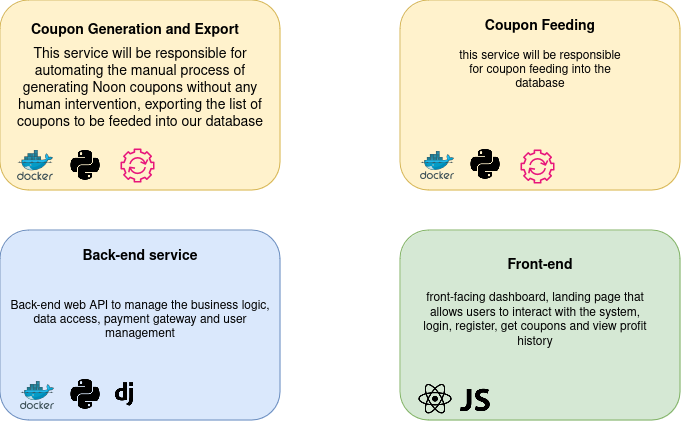

The diagram above was exported from draw.io. Its source (the exported page's mxGraphModel, read from the mxfile embedded in the PNG):
<mxGraphModel dx="1235" dy="640" grid="1" gridSize="10" guides="1" tooltips="1" connect="1" arrows="1" fold="1" page="1" pageScale="1" pageWidth="850" pageHeight="1100" math="0" shadow="0">
  <root>
    <mxCell id="0" />
    <mxCell id="1" parent="0" />
    <mxCell id="83oj74jrPgIGotp4Sf1E-3" value="" style="rounded=1;whiteSpace=wrap;html=1;fillColor=#fff2cc;strokeColor=#d6b656;" vertex="1" parent="1">
      <mxGeometry x="70" y="120" width="280" height="190" as="geometry" />
    </mxCell>
    <mxCell id="83oj74jrPgIGotp4Sf1E-2" value="" style="image;sketch=0;aspect=fixed;html=1;points=[];align=center;fontSize=12;image=img/lib/mscae/Docker.svg;" vertex="1" parent="1">
      <mxGeometry x="86.7" y="270" width="36.59" height="30" as="geometry" />
    </mxCell>
    <mxCell id="83oj74jrPgIGotp4Sf1E-4" value="" style="shape=image;html=1;verticalAlign=top;verticalLabelPosition=bottom;labelBackgroundColor=#ffffff;imageAspect=0;aspect=fixed;image=https://cdn4.iconfinder.com/data/icons/scripting-and-programming-languages/512/Python_logo-128.png;direction=south;rotation=-90;" vertex="1" parent="1">
      <mxGeometry x="140" y="270" width="30" height="30" as="geometry" />
    </mxCell>
    <mxCell id="83oj74jrPgIGotp4Sf1E-5" value="" style="sketch=0;outlineConnect=0;fontColor=#232F3E;gradientColor=none;fillColor=#E7157B;strokeColor=none;dashed=0;verticalLabelPosition=bottom;verticalAlign=top;align=center;html=1;fontSize=12;fontStyle=0;aspect=fixed;pointerEvents=1;shape=mxgraph.aws4.automation;" vertex="1" parent="1">
      <mxGeometry x="190" y="268" width="34" height="34" as="geometry" />
    </mxCell>
    <mxCell id="83oj74jrPgIGotp4Sf1E-6" value="Coupon Generation and Export" style="text;strokeColor=none;align=center;fillColor=none;html=1;verticalAlign=middle;whiteSpace=wrap;rounded=0;fontStyle=1;fontSize=14;" vertex="1" parent="1">
      <mxGeometry x="70" y="130" width="270" height="40" as="geometry" />
    </mxCell>
    <mxCell id="83oj74jrPgIGotp4Sf1E-8" value="This service will be responsible for automating the manual process of generating Noon coupons without any human intervention, exporting the list of coupons to be feeded into our database" style="text;strokeColor=none;align=center;fillColor=none;html=1;verticalAlign=middle;whiteSpace=wrap;rounded=0;fontSize=14;" vertex="1" parent="1">
      <mxGeometry x="75" y="148" width="270" height="120" as="geometry" />
    </mxCell>
    <mxCell id="83oj74jrPgIGotp4Sf1E-15" value="" style="rounded=1;whiteSpace=wrap;html=1;fillColor=#fff2cc;strokeColor=#d6b656;" vertex="1" parent="1">
      <mxGeometry x="470" y="120" width="280" height="190" as="geometry" />
    </mxCell>
    <mxCell id="83oj74jrPgIGotp4Sf1E-10" value="" style="image;sketch=0;aspect=fixed;html=1;points=[];align=center;fontSize=12;image=img/lib/mscae/Docker.svg;" vertex="1" parent="1">
      <mxGeometry x="490" y="271" width="34.15" height="28" as="geometry" />
    </mxCell>
    <mxCell id="83oj74jrPgIGotp4Sf1E-16" value="" style="shape=image;html=1;verticalAlign=top;verticalLabelPosition=bottom;labelBackgroundColor=#ffffff;imageAspect=0;aspect=fixed;image=https://cdn4.iconfinder.com/data/icons/scripting-and-programming-languages/512/Python_logo-128.png;direction=south;rotation=-90;" vertex="1" parent="1">
      <mxGeometry x="540" y="269" width="30" height="30" as="geometry" />
    </mxCell>
    <mxCell id="83oj74jrPgIGotp4Sf1E-17" value="Coupon Feeding" style="text;strokeColor=none;align=center;fillColor=none;html=1;verticalAlign=middle;whiteSpace=wrap;rounded=0;fontSize=14;fontStyle=1" vertex="1" parent="1">
      <mxGeometry x="540" y="131" width="140" height="30" as="geometry" />
    </mxCell>
    <mxCell id="83oj74jrPgIGotp4Sf1E-19" value="" style="rounded=1;whiteSpace=wrap;html=1;fillColor=#dae8fc;strokeColor=#6c8ebf;" vertex="1" parent="1">
      <mxGeometry x="70" y="350" width="280" height="190" as="geometry" />
    </mxCell>
    <mxCell id="83oj74jrPgIGotp4Sf1E-20" value="" style="shape=image;html=1;verticalAlign=top;verticalLabelPosition=bottom;labelBackgroundColor=#ffffff;imageAspect=0;aspect=fixed;image=https://cdn2.iconfinder.com/data/icons/boxicons-logos/24/bxl-django-128.png" vertex="1" parent="1">
      <mxGeometry x="180" y="500" width="28" height="28" as="geometry" />
    </mxCell>
    <mxCell id="83oj74jrPgIGotp4Sf1E-21" value="" style="image;sketch=0;aspect=fixed;html=1;points=[];align=center;fontSize=12;image=img/lib/mscae/Docker.svg;" vertex="1" parent="1">
      <mxGeometry x="90" y="501" width="34.15" height="28" as="geometry" />
    </mxCell>
    <mxCell id="83oj74jrPgIGotp4Sf1E-22" value="" style="shape=image;html=1;verticalAlign=top;verticalLabelPosition=bottom;labelBackgroundColor=#ffffff;imageAspect=0;aspect=fixed;image=https://cdn4.iconfinder.com/data/icons/scripting-and-programming-languages/512/Python_logo-128.png;direction=south;rotation=-90;" vertex="1" parent="1">
      <mxGeometry x="140" y="499" width="30" height="30" as="geometry" />
    </mxCell>
    <mxCell id="83oj74jrPgIGotp4Sf1E-23" value="Back-end service" style="text;strokeColor=none;align=center;fillColor=none;html=1;verticalAlign=middle;whiteSpace=wrap;rounded=0;fontSize=14;fontStyle=1" vertex="1" parent="1">
      <mxGeometry x="140" y="361" width="140" height="30" as="geometry" />
    </mxCell>
    <mxCell id="83oj74jrPgIGotp4Sf1E-24" value="this service will be responsible for coupon feeding into the database" style="text;strokeColor=none;align=center;fillColor=none;html=1;verticalAlign=middle;whiteSpace=wrap;rounded=0;" vertex="1" parent="1">
      <mxGeometry x="525" y="170" width="170" height="40" as="geometry" />
    </mxCell>
    <mxCell id="83oj74jrPgIGotp4Sf1E-25" value="" style="sketch=0;outlineConnect=0;fontColor=#232F3E;gradientColor=none;fillColor=#E7157B;strokeColor=none;dashed=0;verticalLabelPosition=bottom;verticalAlign=top;align=center;html=1;fontSize=12;fontStyle=0;aspect=fixed;pointerEvents=1;shape=mxgraph.aws4.automation;" vertex="1" parent="1">
      <mxGeometry x="590" y="269" width="34" height="34" as="geometry" />
    </mxCell>
    <mxCell id="83oj74jrPgIGotp4Sf1E-28" value="Back-end web API to manage the business logic, data access, payment gateway and user management" style="text;strokeColor=none;align=center;fillColor=none;html=1;verticalAlign=middle;whiteSpace=wrap;rounded=0;" vertex="1" parent="1">
      <mxGeometry x="70" y="400" width="280" height="80" as="geometry" />
    </mxCell>
    <mxCell id="83oj74jrPgIGotp4Sf1E-29" value="" style="rounded=1;whiteSpace=wrap;html=1;fillColor=#d5e8d4;strokeColor=#82b366;" vertex="1" parent="1">
      <mxGeometry x="470" y="350" width="280" height="190" as="geometry" />
    </mxCell>
    <mxCell id="83oj74jrPgIGotp4Sf1E-30" value="Front-end" style="text;strokeColor=none;align=center;fillColor=none;html=1;verticalAlign=middle;whiteSpace=wrap;rounded=0;fontSize=14;fontStyle=1" vertex="1" parent="1">
      <mxGeometry x="540" y="370" width="140" height="30" as="geometry" />
    </mxCell>
    <mxCell id="83oj74jrPgIGotp4Sf1E-31" value="" style="shape=image;html=1;verticalAlign=top;verticalLabelPosition=bottom;labelBackgroundColor=#ffffff;imageAspect=0;aspect=fixed;image=https://cdn2.iconfinder.com/data/icons/boxicons-logos/24/bxl-react-128.png" vertex="1" parent="1">
      <mxGeometry x="485" y="500" width="40" height="40" as="geometry" />
    </mxCell>
    <mxCell id="83oj74jrPgIGotp4Sf1E-33" value="" style="shape=image;html=1;verticalAlign=top;verticalLabelPosition=bottom;labelBackgroundColor=#ffffff;imageAspect=0;aspect=fixed;image=https://cdn4.iconfinder.com/data/icons/scripting-and-programming-languages/512/js-128.png" vertex="1" parent="1">
      <mxGeometry x="530" y="505" width="30" height="30" as="geometry" />
    </mxCell>
    <mxCell id="83oj74jrPgIGotp4Sf1E-34" value="front-facing dashboard, landing page that allows users to interact with the system, login, register, get coupons and view profit history" style="text;strokeColor=none;align=center;fillColor=none;html=1;verticalAlign=middle;whiteSpace=wrap;rounded=0;" vertex="1" parent="1">
      <mxGeometry x="485" y="410" width="240" height="60" as="geometry" />
    </mxCell>
  </root>
</mxGraphModel>